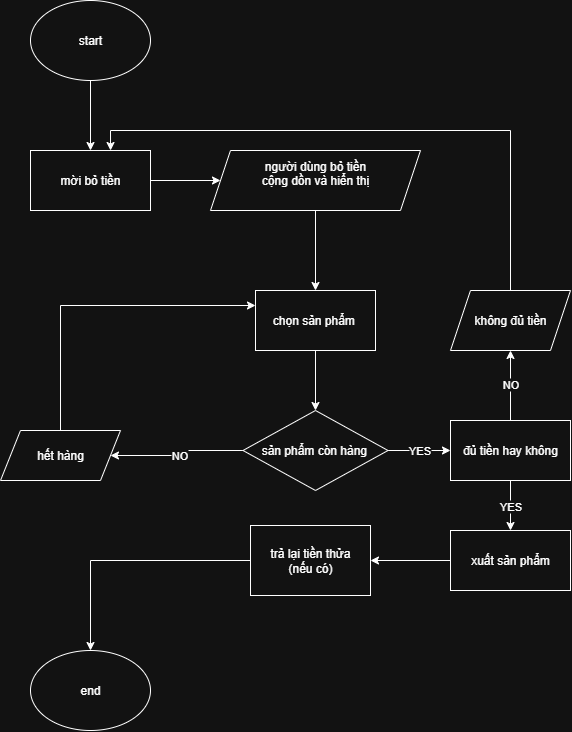

The diagram above was exported from draw.io. Its source (the exported page's mxGraphModel, read from the mxfile embedded in the PNG):
<mxGraphModel dx="1489" dy="803" grid="1" gridSize="10" guides="1" tooltips="1" connect="1" arrows="1" fold="1" page="1" pageScale="1" pageWidth="850" pageHeight="1100" math="0" shadow="0">
  <root>
    <mxCell id="0" />
    <mxCell id="1" parent="0" />
    <mxCell id="8LPp-HoKEQGlcBcSHJJD-3" style="edgeStyle=orthogonalEdgeStyle;rounded=0;orthogonalLoop=1;jettySize=auto;html=1;exitX=0.5;exitY=1;exitDx=0;exitDy=0;" edge="1" parent="1" source="8LPp-HoKEQGlcBcSHJJD-1" target="8LPp-HoKEQGlcBcSHJJD-2">
      <mxGeometry relative="1" as="geometry" />
    </mxCell>
    <mxCell id="8LPp-HoKEQGlcBcSHJJD-1" value="start" style="ellipse;whiteSpace=wrap;html=1;" vertex="1" parent="1">
      <mxGeometry x="270" y="40" width="120" height="80" as="geometry" />
    </mxCell>
    <mxCell id="8LPp-HoKEQGlcBcSHJJD-5" style="edgeStyle=orthogonalEdgeStyle;rounded=0;orthogonalLoop=1;jettySize=auto;html=1;exitX=1;exitY=0.5;exitDx=0;exitDy=0;entryX=0;entryY=0.5;entryDx=0;entryDy=0;" edge="1" parent="1" source="8LPp-HoKEQGlcBcSHJJD-2" target="8LPp-HoKEQGlcBcSHJJD-4">
      <mxGeometry relative="1" as="geometry" />
    </mxCell>
    <mxCell id="8LPp-HoKEQGlcBcSHJJD-2" value="mời bỏ tiền" style="rounded=0;whiteSpace=wrap;html=1;" vertex="1" parent="1">
      <mxGeometry x="270" y="190" width="120" height="60" as="geometry" />
    </mxCell>
    <mxCell id="8LPp-HoKEQGlcBcSHJJD-7" style="edgeStyle=orthogonalEdgeStyle;rounded=0;orthogonalLoop=1;jettySize=auto;html=1;exitX=0.5;exitY=1;exitDx=0;exitDy=0;" edge="1" parent="1" source="8LPp-HoKEQGlcBcSHJJD-4" target="8LPp-HoKEQGlcBcSHJJD-6">
      <mxGeometry relative="1" as="geometry" />
    </mxCell>
    <mxCell id="8LPp-HoKEQGlcBcSHJJD-4" value="người dùng bỏ tiền&lt;div&gt;cộng dồn và hiển thị&lt;br&gt;&lt;div&gt;&lt;br&gt;&lt;/div&gt;&lt;/div&gt;" style="shape=parallelogram;perimeter=parallelogramPerimeter;whiteSpace=wrap;html=1;fixedSize=1;" vertex="1" parent="1">
      <mxGeometry x="450" y="190" width="210" height="60" as="geometry" />
    </mxCell>
    <mxCell id="8LPp-HoKEQGlcBcSHJJD-9" style="edgeStyle=orthogonalEdgeStyle;rounded=0;orthogonalLoop=1;jettySize=auto;html=1;exitX=0.5;exitY=1;exitDx=0;exitDy=0;entryX=0.5;entryY=0;entryDx=0;entryDy=0;" edge="1" parent="1" source="8LPp-HoKEQGlcBcSHJJD-6" target="8LPp-HoKEQGlcBcSHJJD-8">
      <mxGeometry relative="1" as="geometry" />
    </mxCell>
    <mxCell id="8LPp-HoKEQGlcBcSHJJD-6" value="chọn sản phẩm&amp;nbsp;" style="rounded=0;whiteSpace=wrap;html=1;" vertex="1" parent="1">
      <mxGeometry x="495" y="330" width="120" height="60" as="geometry" />
    </mxCell>
    <mxCell id="8LPp-HoKEQGlcBcSHJJD-11" value="NO" style="edgeStyle=orthogonalEdgeStyle;rounded=0;orthogonalLoop=1;jettySize=auto;html=1;exitX=0;exitY=0.5;exitDx=0;exitDy=0;" edge="1" parent="1" source="8LPp-HoKEQGlcBcSHJJD-8" target="8LPp-HoKEQGlcBcSHJJD-10">
      <mxGeometry relative="1" as="geometry" />
    </mxCell>
    <mxCell id="8LPp-HoKEQGlcBcSHJJD-15" value="YES" style="edgeStyle=orthogonalEdgeStyle;rounded=0;orthogonalLoop=1;jettySize=auto;html=1;exitX=1;exitY=0.5;exitDx=0;exitDy=0;" edge="1" parent="1" source="8LPp-HoKEQGlcBcSHJJD-8" target="8LPp-HoKEQGlcBcSHJJD-14">
      <mxGeometry relative="1" as="geometry" />
    </mxCell>
    <mxCell id="8LPp-HoKEQGlcBcSHJJD-8" value="sản phẩm còn hàng&amp;nbsp;" style="rhombus;whiteSpace=wrap;html=1;" vertex="1" parent="1">
      <mxGeometry x="482.5" y="450" width="145" height="80" as="geometry" />
    </mxCell>
    <mxCell id="8LPp-HoKEQGlcBcSHJJD-13" style="edgeStyle=orthogonalEdgeStyle;rounded=0;orthogonalLoop=1;jettySize=auto;html=1;exitX=0.5;exitY=0;exitDx=0;exitDy=0;entryX=0;entryY=0.25;entryDx=0;entryDy=0;" edge="1" parent="1" source="8LPp-HoKEQGlcBcSHJJD-10" target="8LPp-HoKEQGlcBcSHJJD-6">
      <mxGeometry relative="1" as="geometry" />
    </mxCell>
    <mxCell id="8LPp-HoKEQGlcBcSHJJD-10" value="hết hàng" style="shape=parallelogram;perimeter=parallelogramPerimeter;whiteSpace=wrap;html=1;fixedSize=1;" vertex="1" parent="1">
      <mxGeometry x="240" y="470" width="120" height="50" as="geometry" />
    </mxCell>
    <mxCell id="8LPp-HoKEQGlcBcSHJJD-17" value="NO" style="edgeStyle=orthogonalEdgeStyle;rounded=0;orthogonalLoop=1;jettySize=auto;html=1;exitX=0.5;exitY=0;exitDx=0;exitDy=0;entryX=0.5;entryY=1;entryDx=0;entryDy=0;" edge="1" parent="1" source="8LPp-HoKEQGlcBcSHJJD-14" target="8LPp-HoKEQGlcBcSHJJD-16">
      <mxGeometry relative="1" as="geometry" />
    </mxCell>
    <mxCell id="8LPp-HoKEQGlcBcSHJJD-20" value="YES" style="edgeStyle=orthogonalEdgeStyle;rounded=0;orthogonalLoop=1;jettySize=auto;html=1;exitX=0.5;exitY=1;exitDx=0;exitDy=0;entryX=0.5;entryY=0;entryDx=0;entryDy=0;" edge="1" parent="1" source="8LPp-HoKEQGlcBcSHJJD-14" target="8LPp-HoKEQGlcBcSHJJD-19">
      <mxGeometry relative="1" as="geometry" />
    </mxCell>
    <mxCell id="8LPp-HoKEQGlcBcSHJJD-14" value="đủ tiền hay không" style="rounded=0;whiteSpace=wrap;html=1;" vertex="1" parent="1">
      <mxGeometry x="690" y="460" width="120" height="60" as="geometry" />
    </mxCell>
    <mxCell id="8LPp-HoKEQGlcBcSHJJD-16" value="không đủ tiền" style="shape=parallelogram;perimeter=parallelogramPerimeter;whiteSpace=wrap;html=1;fixedSize=1;" vertex="1" parent="1">
      <mxGeometry x="690" y="330" width="120" height="60" as="geometry" />
    </mxCell>
    <mxCell id="8LPp-HoKEQGlcBcSHJJD-18" style="edgeStyle=orthogonalEdgeStyle;rounded=0;orthogonalLoop=1;jettySize=auto;html=1;exitX=0.5;exitY=0;exitDx=0;exitDy=0;entryX=0.667;entryY=0;entryDx=0;entryDy=0;entryPerimeter=0;" edge="1" parent="1" source="8LPp-HoKEQGlcBcSHJJD-16" target="8LPp-HoKEQGlcBcSHJJD-2">
      <mxGeometry relative="1" as="geometry" />
    </mxCell>
    <mxCell id="8LPp-HoKEQGlcBcSHJJD-22" style="edgeStyle=orthogonalEdgeStyle;rounded=0;orthogonalLoop=1;jettySize=auto;html=1;exitX=0;exitY=0.5;exitDx=0;exitDy=0;entryX=1;entryY=0.5;entryDx=0;entryDy=0;" edge="1" parent="1" source="8LPp-HoKEQGlcBcSHJJD-19" target="8LPp-HoKEQGlcBcSHJJD-21">
      <mxGeometry relative="1" as="geometry" />
    </mxCell>
    <mxCell id="8LPp-HoKEQGlcBcSHJJD-19" value="xuất sản phẩm" style="rounded=0;whiteSpace=wrap;html=1;" vertex="1" parent="1">
      <mxGeometry x="690" y="570" width="120" height="60" as="geometry" />
    </mxCell>
    <mxCell id="8LPp-HoKEQGlcBcSHJJD-24" style="edgeStyle=orthogonalEdgeStyle;rounded=0;orthogonalLoop=1;jettySize=auto;html=1;exitX=0;exitY=0.5;exitDx=0;exitDy=0;" edge="1" parent="1" source="8LPp-HoKEQGlcBcSHJJD-21" target="8LPp-HoKEQGlcBcSHJJD-23">
      <mxGeometry relative="1" as="geometry" />
    </mxCell>
    <mxCell id="8LPp-HoKEQGlcBcSHJJD-21" value="trả lại tiền thửa&lt;div&gt;(nếu có)&lt;/div&gt;" style="rounded=0;whiteSpace=wrap;html=1;" vertex="1" parent="1">
      <mxGeometry x="490" y="565" width="120" height="70" as="geometry" />
    </mxCell>
    <mxCell id="8LPp-HoKEQGlcBcSHJJD-23" value="end" style="ellipse;whiteSpace=wrap;html=1;" vertex="1" parent="1">
      <mxGeometry x="270" y="690" width="120" height="80" as="geometry" />
    </mxCell>
  </root>
</mxGraphModel>